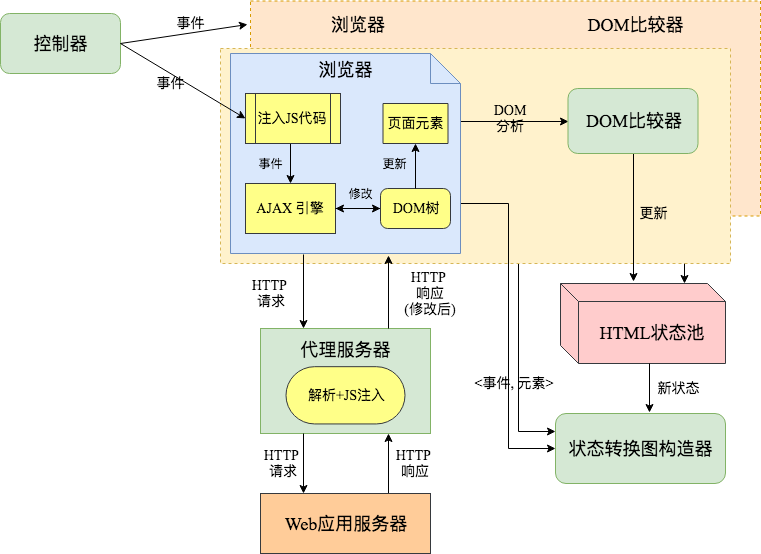

The diagram above was exported from draw.io. Its source (the exported page's mxGraphModel, read from the mxfile embedded in the PNG):
<mxGraphModel dx="950" dy="598" grid="1" gridSize="10" guides="1" tooltips="1" connect="1" arrows="1" fold="1" page="1" pageScale="1" pageWidth="827" pageHeight="1169" background="#ffffff" math="0" shadow="0">
  <root>
    <mxCell id="0" />
    <mxCell id="1" parent="0" />
    <mxCell id="59" value="" style="shape=note;whiteSpace=wrap;html=1;dashed=1;fontFamily=Times New Roman;fontSize=18;" parent="1" vertex="1">
      <mxGeometry x="302" y="189" width="198" height="162" as="geometry" />
    </mxCell>
    <mxCell id="49" value="&amp;nbsp;浏览器&amp;nbsp; &amp;nbsp; &amp;nbsp; &amp;nbsp; &amp;nbsp; &amp;nbsp; &amp;nbsp; &amp;nbsp; &amp;nbsp; &amp;nbsp; &amp;nbsp; &amp;nbsp; &amp;nbsp; &amp;nbsp; &amp;nbsp; &amp;nbsp; &amp;nbsp; &amp;nbsp; &amp;nbsp; &amp;nbsp; &amp;nbsp; &amp;nbsp; &amp;nbsp;DOM比较器&lt;br style=&quot;font-size: 18px&quot;&gt;&lt;br style=&quot;font-size: 18px&quot;&gt;&lt;br style=&quot;font-size: 18px&quot;&gt;&lt;br style=&quot;font-size: 18px&quot;&gt;&lt;br style=&quot;font-size: 18px&quot;&gt;&lt;br style=&quot;font-size: 18px&quot;&gt;&lt;br style=&quot;font-size: 18px&quot;&gt;&lt;br style=&quot;font-size: 18px&quot;&gt;&lt;br style=&quot;font-size: 18px&quot;&gt;" style="rounded=0;whiteSpace=wrap;html=1;fontFamily=Times New Roman;dashed=1;fontSize=18;fillColor=#ffe6cc;strokeColor=#d79b00;" parent="1" vertex="1">
      <mxGeometry x="270" y="147.5" width="510" height="215" as="geometry" />
    </mxCell>
    <mxCell id="60" style="edgeStyle=orthogonalEdgeStyle;rounded=0;html=1;exitX=1;exitY=0.5;entryX=0;entryY=0.25;jettySize=auto;orthogonalLoop=1;fontFamily=Times New Roman;fontSize=18;" parent="1" source="59" target="42" edge="1">
      <mxGeometry relative="1" as="geometry" />
    </mxCell>
    <mxCell id="58" value="" style="endArrow=classic;html=1;fontFamily=Times New Roman;fontSize=18;entryX=0.75;entryY=0;exitX=0.851;exitY=1.012;exitPerimeter=0;" parent="1" source="49" target="35" edge="1">
      <mxGeometry width="50" height="50" relative="1" as="geometry">
        <mxPoint x="725" y="425" as="sourcePoint" />
        <mxPoint x="775" y="375" as="targetPoint" />
      </mxGeometry>
    </mxCell>
    <mxCell id="53" value="" style="rounded=0;whiteSpace=wrap;html=1;fontFamily=Times New Roman;dashed=1;fillColor=#fff2cc;strokeColor=#d6b656;" parent="1" vertex="1">
      <mxGeometry x="240" y="195" width="510" height="215" as="geometry" />
    </mxCell>
    <mxCell id="2" value="&lt;span style=&quot;font-size: 18px&quot;&gt;控制器&lt;/span&gt;" style="rounded=1;whiteSpace=wrap;html=1;fontFamily=Times New Roman;fillColor=#d5e8d4;strokeColor=#82b366;" parent="1" vertex="1">
      <mxGeometry x="20" y="160" width="120" height="60" as="geometry" />
    </mxCell>
    <mxCell id="28" style="edgeStyle=orthogonalEdgeStyle;rounded=0;html=1;exitX=1;exitY=0.25;jettySize=auto;orthogonalLoop=1;entryX=0;entryY=0.5;fontFamily=Times New Roman;" parent="1" source="4" target="29" edge="1">
      <mxGeometry relative="1" as="geometry">
        <mxPoint x="550" y="270" as="targetPoint" />
        <Array as="points">
          <mxPoint x="480" y="268" />
        </Array>
      </mxGeometry>
    </mxCell>
    <mxCell id="44" style="edgeStyle=orthogonalEdgeStyle;rounded=0;html=1;exitX=1;exitY=0.75;entryX=0;entryY=0.5;jettySize=auto;orthogonalLoop=1;fontFamily=Times New Roman;" parent="1" source="4" target="42" edge="1">
      <mxGeometry relative="1" as="geometry">
        <Array as="points">
          <mxPoint x="528" y="350" />
          <mxPoint x="528" y="595" />
        </Array>
      </mxGeometry>
    </mxCell>
    <mxCell id="4" value="&lt;font style=&quot;font-size: 18px&quot;&gt;&lt;font&gt;&lt;br&gt;浏览器&lt;br&gt;&lt;br&gt;&lt;br&gt;&lt;br&gt;&lt;br&gt;&lt;br&gt;&lt;br&gt;&lt;br&gt;&lt;br&gt;&lt;/font&gt;&lt;br&gt;&lt;/font&gt;" style="shape=note;whiteSpace=wrap;html=1;fontFamily=Times New Roman;fillColor=#dae8fc;strokeColor=#6c8ebf;" parent="1" vertex="1">
      <mxGeometry x="250" y="200" width="230" height="200" as="geometry" />
    </mxCell>
    <mxCell id="6" value="&lt;font style=&quot;font-size: 14px&quot;&gt;AJAX 引擎&lt;/font&gt;" style="rounded=0;whiteSpace=wrap;html=1;fontFamily=Times New Roman;fillColor=#ffff88;strokeColor=#36393d;" parent="1" vertex="1">
      <mxGeometry x="265" y="330" width="90" height="50" as="geometry" />
    </mxCell>
    <mxCell id="7" value="" style="endArrow=classic;html=1;fontFamily=Times New Roman;" parent="1" edge="1">
      <mxGeometry width="50" height="50" relative="1" as="geometry">
        <mxPoint x="310" y="290" as="sourcePoint" />
        <mxPoint x="310" y="330" as="targetPoint" />
      </mxGeometry>
    </mxCell>
    <mxCell id="61" value="" style="edgeStyle=orthogonalEdgeStyle;rounded=0;html=1;jettySize=auto;orthogonalLoop=1;fontFamily=Times New Roman;fontSize=18;" edge="1" parent="1" source="8" target="6">
      <mxGeometry relative="1" as="geometry" />
    </mxCell>
    <mxCell id="8" value="&lt;font style=&quot;font-size: 14px&quot;&gt;DOM树&lt;/font&gt;" style="rounded=1;whiteSpace=wrap;html=1;arcSize=18;fontFamily=Times New Roman;fillColor=#ffff88;strokeColor=#36393d;" parent="1" vertex="1">
      <mxGeometry x="400" y="335" width="70" height="40" as="geometry" />
    </mxCell>
    <mxCell id="9" value="" style="endArrow=classic;html=1;exitX=1;exitY=0.5;entryX=0;entryY=0.5;fontFamily=Times New Roman;" parent="1" source="6" target="8" edge="1">
      <mxGeometry width="50" height="50" relative="1" as="geometry">
        <mxPoint x="343.5" y="360" as="sourcePoint" />
        <mxPoint x="413.5" y="400" as="targetPoint" />
      </mxGeometry>
    </mxCell>
    <mxCell id="10" value="&lt;span style=&quot;font-size: 14px&quot;&gt;页面元素&lt;/span&gt;" style="shape=parallelogram;perimeter=parallelogramPerimeter;whiteSpace=wrap;html=1;size=0;fontFamily=Times New Roman;fillColor=#ffff88;strokeColor=#36393d;" parent="1" vertex="1">
      <mxGeometry x="402.5" y="250" width="65" height="40" as="geometry" />
    </mxCell>
    <mxCell id="11" value="" style="endArrow=classic;html=1;entryX=0.5;entryY=1;exitX=0.5;exitY=0;fontFamily=Times New Roman;" parent="1" source="8" target="10" edge="1">
      <mxGeometry width="50" height="50" relative="1" as="geometry">
        <mxPoint x="435" y="330" as="sourcePoint" />
        <mxPoint x="450" y="280" as="targetPoint" />
      </mxGeometry>
    </mxCell>
    <mxCell id="12" value="" style="endArrow=classic;html=1;entryX=0;entryY=0.5;fontFamily=Times New Roman;exitX=1;exitY=0.5;" parent="1" source="2" edge="1">
      <mxGeometry width="50" height="50" relative="1" as="geometry">
        <mxPoint x="160" y="264" as="sourcePoint" />
        <mxPoint x="265" y="265" as="targetPoint" />
      </mxGeometry>
    </mxCell>
    <mxCell id="13" value="&lt;font style=&quot;font-size: 14px&quot;&gt;事件&lt;/font&gt;&lt;br&gt;" style="text;html=1;strokeColor=none;fillColor=none;align=center;verticalAlign=middle;whiteSpace=wrap;rounded=0;fontFamily=Times New Roman;" parent="1" vertex="1">
      <mxGeometry x="170" y="220" width="40" height="20" as="geometry" />
    </mxCell>
    <mxCell id="16" value="" style="group;fontFamily=Times New Roman;fillColor=#ffcccc;strokeColor=#36393d;" parent="1" vertex="1" connectable="0">
      <mxGeometry x="280" y="475" width="170" height="105" as="geometry" />
    </mxCell>
    <mxCell id="14" value="&lt;font style=&quot;font-size: 18px&quot;&gt;代理服务器&lt;br&gt;&lt;br&gt;&lt;br&gt;&lt;br&gt;&lt;/font&gt;" style="rounded=0;whiteSpace=wrap;html=1;fontFamily=Times New Roman;fillColor=#d5e8d4;strokeColor=#82b366;" parent="16" vertex="1">
      <mxGeometry width="170" height="105.00000000000001" as="geometry" />
    </mxCell>
    <mxCell id="15" value="&lt;font style=&quot;font-size: 14px&quot;&gt;解析+JS注入&lt;/font&gt;" style="rounded=1;whiteSpace=wrap;html=1;fontFamily=Times New Roman;arcSize=50;fillColor=#ffff88;strokeColor=#36393d;" parent="16" vertex="1">
      <mxGeometry x="25.5" y="38.18181818181819" width="119" height="57.27272727272728" as="geometry" />
    </mxCell>
    <mxCell id="18" value="" style="endArrow=classic;html=1;entryX=0.25;entryY=0;fontFamily=Times New Roman;" parent="1" target="14" edge="1">
      <mxGeometry width="50" height="50" relative="1" as="geometry">
        <mxPoint x="323" y="401" as="sourcePoint" />
        <mxPoint x="307" y="450" as="targetPoint" />
      </mxGeometry>
    </mxCell>
    <mxCell id="19" value="" style="endArrow=classic;html=1;exitX=0.75;exitY=0;entryX=0.687;entryY=1.01;entryPerimeter=0;fontFamily=Times New Roman;" parent="1" source="14" target="4" edge="1">
      <mxGeometry width="50" height="50" relative="1" as="geometry">
        <mxPoint x="385.5" y="410" as="sourcePoint" />
        <mxPoint x="384.5" y="460" as="targetPoint" />
      </mxGeometry>
    </mxCell>
    <mxCell id="20" value="&lt;font style=&quot;font-size: 14px&quot;&gt;HTTP &lt;br&gt;请求&lt;br&gt;&lt;/font&gt;" style="text;html=1;strokeColor=none;fillColor=none;align=center;verticalAlign=middle;whiteSpace=wrap;rounded=0;fontFamily=Times New Roman;" parent="1" vertex="1">
      <mxGeometry x="250" y="430" width="80" height="20" as="geometry" />
    </mxCell>
    <mxCell id="21" value="&lt;font style=&quot;font-size: 14px&quot;&gt;HTTP &lt;br&gt;响应&lt;br&gt;(修改后)&lt;br&gt;&lt;/font&gt;" style="text;html=1;strokeColor=none;fillColor=none;align=center;verticalAlign=middle;whiteSpace=wrap;rounded=0;fontFamily=Times New Roman;" parent="1" vertex="1">
      <mxGeometry x="405" y="430" width="90" height="20" as="geometry" />
    </mxCell>
    <mxCell id="25" style="edgeStyle=orthogonalEdgeStyle;rounded=0;html=1;exitX=0.75;exitY=0;entryX=0.75;entryY=1;jettySize=auto;orthogonalLoop=1;fontFamily=Times New Roman;" parent="1" source="22" target="14" edge="1">
      <mxGeometry relative="1" as="geometry" />
    </mxCell>
    <mxCell id="22" value="&lt;font style=&quot;font-size: 18px&quot;&gt;Web应用服务器&lt;/font&gt;" style="rounded=0;whiteSpace=wrap;html=1;fontFamily=Times New Roman;fillColor=#ffcc99;strokeColor=#36393d;" parent="1" vertex="1">
      <mxGeometry x="280" y="640" width="170" height="60" as="geometry" />
    </mxCell>
    <mxCell id="24" style="edgeStyle=orthogonalEdgeStyle;rounded=0;html=1;exitX=0.25;exitY=1;entryX=0.25;entryY=0;jettySize=auto;orthogonalLoop=1;fontFamily=Times New Roman;" parent="1" source="14" target="22" edge="1">
      <mxGeometry relative="1" as="geometry" />
    </mxCell>
    <mxCell id="26" value="&lt;font style=&quot;font-size: 14px&quot;&gt;HTTP &lt;br&gt;请求&lt;br&gt;&lt;/font&gt;" style="text;html=1;strokeColor=none;fillColor=none;align=center;verticalAlign=middle;whiteSpace=wrap;rounded=0;fontFamily=Times New Roman;" parent="1" vertex="1">
      <mxGeometry x="262" y="600" width="80" height="20" as="geometry" />
    </mxCell>
    <mxCell id="27" value="&lt;font style=&quot;font-size: 14px&quot;&gt;HTTP &lt;br&gt;响应&lt;br&gt;&lt;/font&gt;" style="text;html=1;strokeColor=none;fillColor=none;align=center;verticalAlign=middle;whiteSpace=wrap;rounded=0;fontFamily=Times New Roman;" parent="1" vertex="1">
      <mxGeometry x="393.5" y="600" width="80" height="20" as="geometry" />
    </mxCell>
    <mxCell id="37" style="edgeStyle=orthogonalEdgeStyle;rounded=0;html=1;jettySize=auto;orthogonalLoop=1;fontFamily=Times New Roman;entryX=0.442;entryY=-0.019;entryPerimeter=0;" parent="1" target="35" edge="1">
      <mxGeometry relative="1" as="geometry">
        <mxPoint x="653" y="300" as="sourcePoint" />
        <mxPoint x="653" y="360" as="targetPoint" />
      </mxGeometry>
    </mxCell>
    <mxCell id="29" value="&lt;font style=&quot;font-size: 18px&quot;&gt;DOM比较器&lt;/font&gt;" style="rounded=1;whiteSpace=wrap;html=1;fontFamily=Times New Roman;fillColor=#d5e8d4;strokeColor=#82b366;" parent="1" vertex="1">
      <mxGeometry x="587.5" y="235" width="130" height="65" as="geometry" />
    </mxCell>
    <mxCell id="30" value="修改&lt;br&gt;" style="text;html=1;strokeColor=none;fillColor=none;align=center;verticalAlign=middle;whiteSpace=wrap;rounded=0;fontFamily=Times New Roman;" parent="1" vertex="1">
      <mxGeometry x="360" y="330" width="40" height="20" as="geometry" />
    </mxCell>
    <mxCell id="31" value="事件&lt;br&gt;" style="text;html=1;strokeColor=none;fillColor=none;align=center;verticalAlign=middle;whiteSpace=wrap;rounded=0;fontFamily=Times New Roman;" parent="1" vertex="1">
      <mxGeometry x="270" y="300" width="40" height="20" as="geometry" />
    </mxCell>
    <mxCell id="32" value="更新" style="text;html=1;strokeColor=none;fillColor=none;align=center;verticalAlign=middle;whiteSpace=wrap;rounded=0;fontFamily=Times New Roman;" parent="1" vertex="1">
      <mxGeometry x="393.5" y="300" width="40" height="20" as="geometry" />
    </mxCell>
    <mxCell id="33" value="&lt;font style=&quot;font-size: 14px&quot;&gt;DOM 分析&lt;/font&gt;" style="text;html=1;strokeColor=none;fillColor=none;align=center;verticalAlign=middle;whiteSpace=wrap;rounded=0;fontFamily=Times New Roman;" parent="1" vertex="1">
      <mxGeometry x="510" y="255" width="40" height="20" as="geometry" />
    </mxCell>
    <mxCell id="35" value="&lt;font style=&quot;font-size: 18px&quot;&gt;HTML状态池&lt;/font&gt;" style="shape=cube;whiteSpace=wrap;html=1;boundedLbl=1;size=18;fontFamily=Times New Roman;fillColor=#ffcccc;strokeColor=#36393d;" parent="1" vertex="1">
      <mxGeometry x="580" y="430" width="165" height="80" as="geometry" />
    </mxCell>
    <mxCell id="38" value="&lt;span style=&quot;font-size: 14px&quot;&gt;更新&lt;/span&gt;" style="text;html=1;strokeColor=none;fillColor=none;align=center;verticalAlign=middle;whiteSpace=wrap;rounded=0;fontFamily=Times New Roman;" parent="1" vertex="1">
      <mxGeometry x="652.5" y="350" width="40" height="20" as="geometry" />
    </mxCell>
    <mxCell id="40" value="&lt;font style=&quot;font-size: 14px&quot;&gt;注入JS代码&lt;/font&gt;" style="shape=process;whiteSpace=wrap;html=1;fontFamily=Times New Roman;fillColor=#ffff88;strokeColor=#36393d;" parent="1" vertex="1">
      <mxGeometry x="265" y="240" width="95" height="50" as="geometry" />
    </mxCell>
    <mxCell id="42" value="&lt;span style=&quot;font-size: 18px&quot;&gt;状态转换图构造器&lt;/span&gt;" style="rounded=1;whiteSpace=wrap;html=1;fontFamily=Times New Roman;fillColor=#d5e8d4;strokeColor=#82b366;" parent="1" vertex="1">
      <mxGeometry x="575" y="560" width="170" height="70" as="geometry" />
    </mxCell>
    <mxCell id="45" value="&lt;font style=&quot;font-size: 14px&quot;&gt;新状态&lt;/font&gt;" style="text;html=1;strokeColor=none;fillColor=none;align=center;verticalAlign=middle;whiteSpace=wrap;rounded=0;fontFamily=Times New Roman;" parent="1" vertex="1">
      <mxGeometry x="662.5" y="524.5" width="70" height="20" as="geometry" />
    </mxCell>
    <mxCell id="47" value="&lt;font style=&quot;font-size: 14px&quot;&gt;&amp;lt;事件, 元素&amp;gt;&lt;/font&gt;" style="text;html=1;strokeColor=none;fillColor=none;align=center;verticalAlign=middle;whiteSpace=wrap;rounded=0;fontFamily=Times New Roman;" parent="1" vertex="1">
      <mxGeometry x="467.5" y="519.5" width="130" height="20" as="geometry" />
    </mxCell>
    <mxCell id="51" value="" style="endArrow=classic;html=1;fontFamily=Times New Roman;" parent="1" edge="1">
      <mxGeometry width="50" height="50" relative="1" as="geometry">
        <mxPoint x="669" y="510" as="sourcePoint" />
        <mxPoint x="669" y="559" as="targetPoint" />
      </mxGeometry>
    </mxCell>
    <mxCell id="56" value="" style="endArrow=classic;html=1;fontFamily=Times New Roman;fontSize=18;entryX=-0.006;entryY=0.109;entryPerimeter=0;" parent="1" target="49" edge="1">
      <mxGeometry width="50" height="50" relative="1" as="geometry">
        <mxPoint x="140" y="190" as="sourcePoint" />
        <mxPoint x="220" y="145" as="targetPoint" />
      </mxGeometry>
    </mxCell>
    <mxCell id="57" value="&lt;font style=&quot;font-size: 14px&quot;&gt;事件&lt;/font&gt;&lt;br&gt;" style="text;html=1;strokeColor=none;fillColor=none;align=center;verticalAlign=middle;whiteSpace=wrap;rounded=0;fontFamily=Times New Roman;" parent="1" vertex="1">
      <mxGeometry x="190" y="160" width="40" height="20" as="geometry" />
    </mxCell>
  </root>
</mxGraphModel>